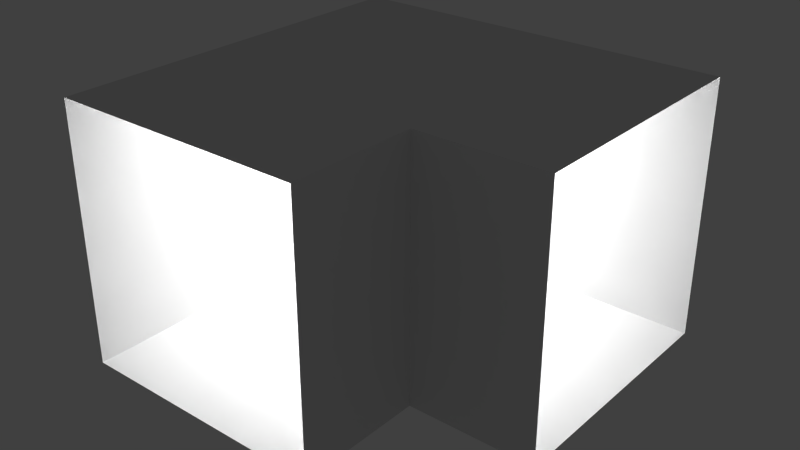 # Source: turnright.blend  (saved by Blender 2.75.0; exported with 4.5.12 LTS)
import bpy
from mathutils import Matrix  # noqa: F401  (used for matrix-valued properties, if any)

bpy.ops.wm.read_factory_settings(use_empty=True)
scene = bpy.context.scene
scene.name = 'Scene'

# ---- collections
col_collection_1 = bpy.data.collections.new('Collection 1'); scene.collection.children.link(col_collection_1)

# ---- materials (node trees are filled in below, after node groups)
mat_material = bpy.data.materials.new('Material')
mat_material.alpha_threshold = 0.0
mat_material.use_transparent_shadow = False
mat_material.roughness = 0.5
mat_material.line_color = (0.0, 0.0, 0.0, 1.0)

# ---- material node trees

# ---- world
world_world = bpy.data.worlds.new('World'); scene.world = world_world
world_world.color = (0.05088, 0.05088, 0.05088)
world_world.use_sun_shadow = False
world_world.sun_shadow_jitter_overblur = 0.0
world_world.cycles.sampling_method = 'MANUAL'
world_world.cycles.sample_map_resolution = 256

# ---- lights
light_point_001 = bpy.data.lights.new('Point.001', 'POINT')
light_point_001.transmission_factor = 0.0
light_point_001.energy = 100.0
light_point_001.shadow_buffer_clip_start = 0.5
light_point_001.shadow_soft_size = 0.1
light_point_001.shadow_maximum_resolution = 0.006
light_point_001.use_absolute_resolution = True
light_point_001.cycles.use_multiple_importance_sampling = False

# ---- meshes
me_cube = bpy.data.meshes.new('Cube')
me_cube.from_pydata([(-1.0, 0.0, 0.0), (-1.0, 1.0, 0.0), (1.0, 1.0, 0.0), (1.0, 0.0, 0.0), (-1.0, 0.0, 2.0), (-1.0, 1.0, 2.0), (1.0, 1.0, 2.0), (1.0, 0.0, 2.0), (-1.0, 3.0, 0.0), (1.0, 3.0, 0.0), (-1.0, 3.0, 2.0), (1.0, 3.0, 2.0), (2.0, 1.0, 0.0), (2.0, 1.0, 2.0), (2.0, 3.0, 0.0), (2.0, 3.0, 2.0)], [], [(4, 0, 1, 5), (1, 2, 9, 8), (6, 2, 3, 7), (0, 3, 2, 1), (7, 4, 5, 6), (10, 8, 9, 11), (6, 5, 10, 11), (5, 1, 8, 10), (11, 9, 14, 15), (6, 11, 15, 13), (2, 6, 13, 12), (9, 2, 12, 14)])
me_cube.materials.append(mat_material)
me_cube.use_remesh_preserve_volume = False
me_cube.use_remesh_preserve_attributes = False
me_cube.use_mirror_vertex_groups = False
me_cube.update()

# ---- objects
ob_cube = bpy.data.objects.new('Cube', me_cube)
ob_point_001 = bpy.data.objects.new('Point.001', light_point_001)

# ---- transforms, parenting, visibility, modifiers, constraints
ob_cube.location = (0.0, 0.0, 0.0)
ob_cube.rotation_mode = 'QUATERNION'
ob_cube.rotation_quaternion = (1.0, 0.0, 0.0, 0.0)
ob_cube.lineart.crease_threshold = 0.0
ob_point_001.parent = ob_cube
ob_point_001.location = (0.0, 2.0, 1.733)
ob_point_001.rotation_mode = 'QUATERNION'
ob_point_001.rotation_quaternion = (1.0, 0.0, 0.0, 0.0)
ob_point_001.lineart.crease_threshold = 0.0

# ---- collection membership
col_collection_1.objects.link(ob_cube)
col_collection_1.objects.link(ob_point_001)

# ---- scene / render settings (as saved in the file)
scene.frame_start = 1; scene.frame_end = 250; scene.frame_set(0)
scene.render.engine = 'BLENDER_EEVEE_NEXT'
scene.render.resolution_percentage = 50
scene.render.dither_intensity = 0.0
scene.cycles.use_denoising = False
scene.cycles.samples = 10
scene.cycles.sampling_pattern = 'TABULATED_SOBOL'
scene.cycles.light_sampling_threshold = 0.0
scene.cycles.use_adaptive_sampling = False
scene.cycles.use_light_tree = False
scene.cycles.blur_glossy = 0.0
scene.cycles.volume_bounces = 1
scene.cycles.pixel_filter_type = 'GAUSSIAN'
scene.cycles.sample_clamp_indirect = 0.0
scene.view_settings.view_transform = 'Standard'
bpy.context.view_layer.update()

# ---- added for rendering (the .blend has no active camera): camera
cam_auto = bpy.data.cameras.new('AutoCamera')
cam_auto.lens = 50.0
cam_auto.sensor_width = 36.0
cam_auto.clip_end = 1000.0
ob_auto_camera = bpy.data.objects.new('AutoCamera', cam_auto)
scene.collection.objects.link(ob_auto_camera)
ob_auto_camera.location = (4.83969, -3.70763, 4.47175)
ob_auto_camera.rotation_euler = (1.09748, -7.21219e-08, 0.694738)
scene.camera = ob_auto_camera
bpy.context.view_layer.update()

